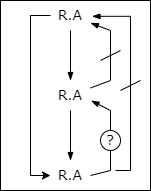

The diagram above was exported from draw.io. Its source (the exported page's mxGraphModel, read from the mxfile embedded in the PNG):
<mxGraphModel dx="1538" dy="734" grid="1" gridSize="10" guides="1" tooltips="1" connect="1" arrows="1" fold="1" page="1" pageScale="1" pageWidth="827" pageHeight="1169" math="0" shadow="0">
  <root>
    <mxCell id="0" />
    <mxCell id="1" parent="0" />
    <mxCell id="4" value="" style="whiteSpace=wrap;html=1;" parent="1" vertex="1">
      <mxGeometry x="350" y="40" width="150" height="190" as="geometry" />
    </mxCell>
    <mxCell id="Bf5CExtzPUAyJG4p2cfw-5" style="edgeStyle=orthogonalEdgeStyle;rounded=0;orthogonalLoop=1;jettySize=auto;html=1;endArrow=blockThin;endFill=1;" parent="1" source="Bf5CExtzPUAyJG4p2cfw-1" target="Bf5CExtzPUAyJG4p2cfw-2" edge="1">
      <mxGeometry relative="1" as="geometry" />
    </mxCell>
    <mxCell id="5" style="edgeStyle=orthogonalEdgeStyle;html=1;entryX=0;entryY=0.5;entryDx=0;entryDy=0;rounded=0;" parent="1" source="Bf5CExtzPUAyJG4p2cfw-1" target="Bf5CExtzPUAyJG4p2cfw-3" edge="1">
      <mxGeometry relative="1" as="geometry">
        <Array as="points">
          <mxPoint x="380" y="55" />
          <mxPoint x="380" y="215" />
        </Array>
      </mxGeometry>
    </mxCell>
    <mxCell id="Bf5CExtzPUAyJG4p2cfw-1" value="R.A" style="text;html=1;align=center;verticalAlign=middle;whiteSpace=wrap;rounded=0;fontSize=14;fontFamily=Verdana;" parent="1" vertex="1">
      <mxGeometry x="400" y="40" width="40" height="30" as="geometry" />
    </mxCell>
    <mxCell id="Bf5CExtzPUAyJG4p2cfw-4" style="edgeStyle=orthogonalEdgeStyle;rounded=0;orthogonalLoop=1;jettySize=auto;html=1;endArrow=blockThin;endFill=1;" parent="1" source="Bf5CExtzPUAyJG4p2cfw-2" target="Bf5CExtzPUAyJG4p2cfw-3" edge="1">
      <mxGeometry relative="1" as="geometry" />
    </mxCell>
    <mxCell id="Bf5CExtzPUAyJG4p2cfw-9" style="rounded=0;orthogonalLoop=1;jettySize=auto;html=1;exitX=1;exitY=0.25;exitDx=0;exitDy=0;entryX=1;entryY=0.75;entryDx=0;entryDy=0;endArrow=blockThin;endFill=1;" parent="1" source="Bf5CExtzPUAyJG4p2cfw-2" target="Bf5CExtzPUAyJG4p2cfw-1" edge="1">
      <mxGeometry relative="1" as="geometry">
        <Array as="points">
          <mxPoint x="460" y="120" />
          <mxPoint x="460" y="70" />
        </Array>
      </mxGeometry>
    </mxCell>
    <mxCell id="Bf5CExtzPUAyJG4p2cfw-2" value="R.A" style="text;html=1;align=center;verticalAlign=middle;whiteSpace=wrap;rounded=0;fontSize=14;fontFamily=Verdana;" parent="1" vertex="1">
      <mxGeometry x="400" y="120" width="40" height="30" as="geometry" />
    </mxCell>
    <mxCell id="Bf5CExtzPUAyJG4p2cfw-7" style="rounded=0;orthogonalLoop=1;jettySize=auto;html=1;entryX=1.017;entryY=0.67;entryDx=0;entryDy=0;entryPerimeter=0;exitX=1;exitY=0.5;exitDx=0;exitDy=0;endArrow=blockThin;endFill=1;" parent="1" source="Bf5CExtzPUAyJG4p2cfw-3" target="Bf5CExtzPUAyJG4p2cfw-2" edge="1">
      <mxGeometry relative="1" as="geometry">
        <Array as="points">
          <mxPoint x="460" y="210" />
          <mxPoint x="460" y="150" />
        </Array>
      </mxGeometry>
    </mxCell>
    <mxCell id="Bf5CExtzPUAyJG4p2cfw-8" style="edgeStyle=orthogonalEdgeStyle;rounded=0;orthogonalLoop=1;jettySize=auto;html=1;entryX=1.037;entryY=0.528;entryDx=0;entryDy=0;entryPerimeter=0;endArrow=blockThin;endFill=1;" parent="1" target="Bf5CExtzPUAyJG4p2cfw-1" edge="1">
      <mxGeometry relative="1" as="geometry">
        <mxPoint x="465" y="210" as="sourcePoint" />
        <mxPoint x="420" y="55" as="targetPoint" />
        <Array as="points">
          <mxPoint x="480" y="210" />
          <mxPoint x="480" y="56" />
        </Array>
      </mxGeometry>
    </mxCell>
    <mxCell id="Bf5CExtzPUAyJG4p2cfw-3" value="R.A" style="text;html=1;align=center;verticalAlign=middle;whiteSpace=wrap;rounded=0;fontSize=14;fontFamily=Verdana;" parent="1" vertex="1">
      <mxGeometry x="400" y="200" width="40" height="30" as="geometry" />
    </mxCell>
    <mxCell id="Bf5CExtzPUAyJG4p2cfw-10" value="" style="endArrow=none;html=1;rounded=0;" parent="1" edge="1">
      <mxGeometry width="50" height="50" relative="1" as="geometry">
        <mxPoint x="450" y="100" as="sourcePoint" />
        <mxPoint x="470" y="90" as="targetPoint" />
      </mxGeometry>
    </mxCell>
    <mxCell id="Bf5CExtzPUAyJG4p2cfw-11" value="" style="endArrow=none;html=1;rounded=0;" parent="1" edge="1">
      <mxGeometry width="50" height="50" relative="1" as="geometry">
        <mxPoint x="470" y="130" as="sourcePoint" />
        <mxPoint x="490" y="120" as="targetPoint" />
      </mxGeometry>
    </mxCell>
    <mxCell id="Bf5CExtzPUAyJG4p2cfw-12" value="?" style="ellipse;whiteSpace=wrap;html=1;aspect=fixed;fontSize=14;fontFamily=Verdana;" parent="1" vertex="1">
      <mxGeometry x="450" y="170" width="20" height="20" as="geometry" />
    </mxCell>
  </root>
</mxGraphModel>